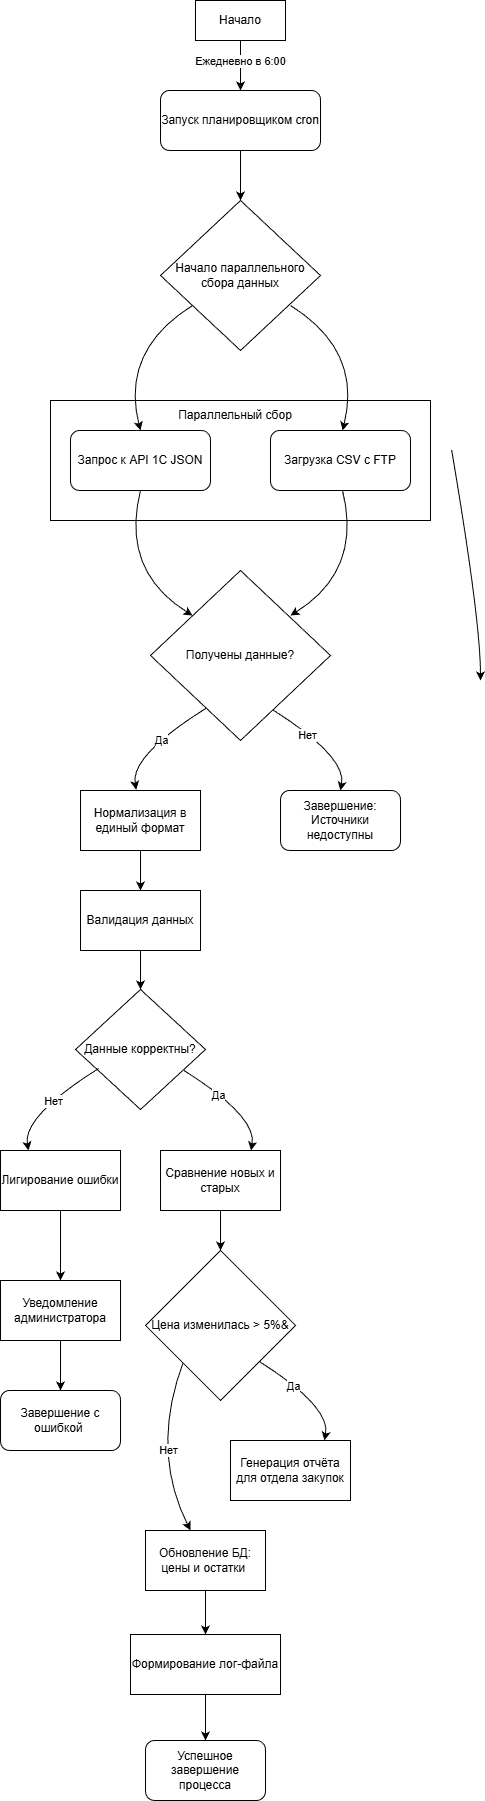

The diagram above was exported from draw.io. Its source (the exported page's mxGraphModel, read from the mxfile embedded in the PNG):
<mxGraphModel dx="1257" dy="2493" grid="1" gridSize="10" guides="1" tooltips="1" connect="1" arrows="1" fold="1" page="1" pageScale="1" pageWidth="827" pageHeight="1169" math="0" shadow="0">
  <root>
    <mxCell id="0" />
    <mxCell id="1" parent="0" />
    <mxCell id="edvKMTxG3dRlfWEUdytf-99" value="" style="rounded=0;whiteSpace=wrap;html=1;" vertex="1" parent="1">
      <mxGeometry x="80" y="460" width="380" height="120" as="geometry" />
    </mxCell>
    <mxCell id="edvKMTxG3dRlfWEUdytf-84" value="" style="endArrow=classic;html=1;rounded=0;exitX=0.926;exitY=0.976;exitDx=0;exitDy=0;exitPerimeter=0;entryX=1;entryY=0;entryDx=0;entryDy=0;curved=1;" edge="1" parent="1" target="edvKMTxG3dRlfWEUdytf-78">
      <mxGeometry width="50" height="50" relative="1" as="geometry">
        <mxPoint x="481.1200000000001" y="509.28" as="sourcePoint" />
        <mxPoint x="510" y="740" as="targetPoint" />
        <Array as="points">
          <mxPoint x="510" y="680" />
        </Array>
      </mxGeometry>
    </mxCell>
    <mxCell id="edvKMTxG3dRlfWEUdytf-89" style="edgeStyle=orthogonalEdgeStyle;rounded=0;orthogonalLoop=1;jettySize=auto;html=1;entryX=0.5;entryY=0;entryDx=0;entryDy=0;" edge="1" parent="1" source="edvKMTxG3dRlfWEUdytf-86" target="edvKMTxG3dRlfWEUdytf-87">
      <mxGeometry relative="1" as="geometry" />
    </mxCell>
    <mxCell id="edvKMTxG3dRlfWEUdytf-90" value="Ежедневно в 6:00" style="edgeLabel;html=1;align=center;verticalAlign=middle;resizable=0;points=[];" vertex="1" connectable="0" parent="edvKMTxG3dRlfWEUdytf-89">
      <mxGeometry x="-0.243" y="-1" relative="1" as="geometry">
        <mxPoint y="1" as="offset" />
      </mxGeometry>
    </mxCell>
    <mxCell id="edvKMTxG3dRlfWEUdytf-86" value="Начало" style="rounded=0;whiteSpace=wrap;html=1;" vertex="1" parent="1">
      <mxGeometry x="225" y="60" width="90" height="40" as="geometry" />
    </mxCell>
    <mxCell id="edvKMTxG3dRlfWEUdytf-92" style="edgeStyle=orthogonalEdgeStyle;rounded=0;orthogonalLoop=1;jettySize=auto;html=1;entryX=0.5;entryY=0;entryDx=0;entryDy=0;" edge="1" parent="1" source="edvKMTxG3dRlfWEUdytf-87" target="edvKMTxG3dRlfWEUdytf-91">
      <mxGeometry relative="1" as="geometry" />
    </mxCell>
    <mxCell id="edvKMTxG3dRlfWEUdytf-87" value="Запуск планировщиком cron" style="rounded=1;whiteSpace=wrap;html=1;" vertex="1" parent="1">
      <mxGeometry x="190" y="150" width="160" height="60" as="geometry" />
    </mxCell>
    <mxCell id="edvKMTxG3dRlfWEUdytf-91" value="Начало параллельного сбора данных" style="rhombus;whiteSpace=wrap;html=1;" vertex="1" parent="1">
      <mxGeometry x="190" y="260" width="160" height="150" as="geometry" />
    </mxCell>
    <mxCell id="edvKMTxG3dRlfWEUdytf-93" value="Запрос к API 1C JSON" style="rounded=1;whiteSpace=wrap;html=1;" vertex="1" parent="1">
      <mxGeometry x="100" y="490" width="140" height="60" as="geometry" />
    </mxCell>
    <mxCell id="edvKMTxG3dRlfWEUdytf-94" value="Загрузка CSV с FTP" style="rounded=1;whiteSpace=wrap;html=1;" vertex="1" parent="1">
      <mxGeometry x="300" y="490" width="140" height="60" as="geometry" />
    </mxCell>
    <mxCell id="edvKMTxG3dRlfWEUdytf-100" value="Параллельный сбор" style="text;html=1;whiteSpace=wrap;strokeColor=none;fillColor=none;align=center;verticalAlign=middle;rounded=0;" vertex="1" parent="1">
      <mxGeometry x="180" y="460" width="170" height="30" as="geometry" />
    </mxCell>
    <mxCell id="edvKMTxG3dRlfWEUdytf-102" value="Получены данные?" style="rhombus;whiteSpace=wrap;html=1;" vertex="1" parent="1">
      <mxGeometry x="180" y="630" width="180" height="170" as="geometry" />
    </mxCell>
    <mxCell id="edvKMTxG3dRlfWEUdytf-103" value="" style="endArrow=classic;html=1;rounded=0;entryX=0.5;entryY=0;entryDx=0;entryDy=0;curved=1;" edge="1" parent="1" source="edvKMTxG3dRlfWEUdytf-91" target="edvKMTxG3dRlfWEUdytf-93">
      <mxGeometry width="50" height="50" relative="1" as="geometry">
        <mxPoint x="100" y="380" as="sourcePoint" />
        <mxPoint x="150" y="330" as="targetPoint" />
        <Array as="points">
          <mxPoint x="150" y="410" />
        </Array>
      </mxGeometry>
    </mxCell>
    <mxCell id="edvKMTxG3dRlfWEUdytf-104" value="" style="endArrow=classic;html=1;rounded=0;entryX=0.5;entryY=0;entryDx=0;entryDy=0;curved=1;" edge="1" parent="1">
      <mxGeometry width="50" height="50" relative="1" as="geometry">
        <mxPoint x="320" y="365" as="sourcePoint" />
        <mxPoint x="372" y="490" as="targetPoint" />
        <Array as="points">
          <mxPoint x="392" y="410" />
        </Array>
      </mxGeometry>
    </mxCell>
    <mxCell id="edvKMTxG3dRlfWEUdytf-105" value="" style="endArrow=classic;html=1;rounded=0;entryX=0.5;entryY=0;entryDx=0;entryDy=0;curved=1;" edge="1" parent="1">
      <mxGeometry width="50" height="50" relative="1" as="geometry">
        <mxPoint x="170" y="550" as="sourcePoint" />
        <mxPoint x="222" y="675" as="targetPoint" />
        <Array as="points">
          <mxPoint x="150" y="630" />
        </Array>
      </mxGeometry>
    </mxCell>
    <mxCell id="edvKMTxG3dRlfWEUdytf-106" value="" style="endArrow=classic;html=1;rounded=0;entryX=0.5;entryY=0;entryDx=0;entryDy=0;curved=1;" edge="1" parent="1">
      <mxGeometry width="50" height="50" relative="1" as="geometry">
        <mxPoint x="372" y="550" as="sourcePoint" />
        <mxPoint x="320" y="675" as="targetPoint" />
        <Array as="points">
          <mxPoint x="392" y="630" />
        </Array>
      </mxGeometry>
    </mxCell>
    <mxCell id="edvKMTxG3dRlfWEUdytf-116" style="edgeStyle=orthogonalEdgeStyle;rounded=0;orthogonalLoop=1;jettySize=auto;html=1;entryX=0.5;entryY=0;entryDx=0;entryDy=0;" edge="1" parent="1" source="edvKMTxG3dRlfWEUdytf-107" target="edvKMTxG3dRlfWEUdytf-115">
      <mxGeometry relative="1" as="geometry" />
    </mxCell>
    <mxCell id="edvKMTxG3dRlfWEUdytf-107" value="Нормализация в единый формат" style="whiteSpace=wrap;html=1;" vertex="1" parent="1">
      <mxGeometry x="110" y="850" width="120" height="60" as="geometry" />
    </mxCell>
    <mxCell id="edvKMTxG3dRlfWEUdytf-109" value="Завершение: Источники недоступны" style="rounded=1;whiteSpace=wrap;html=1;" vertex="1" parent="1">
      <mxGeometry x="310" y="850" width="120" height="60" as="geometry" />
    </mxCell>
    <mxCell id="edvKMTxG3dRlfWEUdytf-110" value="" style="endArrow=classic;html=1;rounded=0;curved=1;entryX=0.464;entryY=-0.012;entryDx=0;entryDy=0;entryPerimeter=0;exitX=0.312;exitY=0.808;exitDx=0;exitDy=0;exitPerimeter=0;" edge="1" parent="1" source="edvKMTxG3dRlfWEUdytf-102" target="edvKMTxG3dRlfWEUdytf-107">
      <mxGeometry width="50" height="50" relative="1" as="geometry">
        <mxPoint x="232" y="770" as="sourcePoint" />
        <mxPoint x="170" y="860" as="targetPoint" />
        <Array as="points">
          <mxPoint x="160" y="815" />
        </Array>
      </mxGeometry>
    </mxCell>
    <mxCell id="edvKMTxG3dRlfWEUdytf-114" value="Да" style="edgeLabel;html=1;align=center;verticalAlign=middle;resizable=0;points=[];" vertex="1" connectable="0" parent="edvKMTxG3dRlfWEUdytf-110">
      <mxGeometry x="-0.1023" y="3" relative="1" as="geometry">
        <mxPoint as="offset" />
      </mxGeometry>
    </mxCell>
    <mxCell id="edvKMTxG3dRlfWEUdytf-111" value="" style="endArrow=classic;html=1;rounded=0;curved=1;entryX=0.464;entryY=-0.012;entryDx=0;entryDy=0;entryPerimeter=0;exitX=0.681;exitY=0.821;exitDx=0;exitDy=0;exitPerimeter=0;" edge="1" parent="1" source="edvKMTxG3dRlfWEUdytf-102">
      <mxGeometry width="50" height="50" relative="1" as="geometry">
        <mxPoint x="300" y="768" as="sourcePoint" />
        <mxPoint x="370" y="850" as="targetPoint" />
        <Array as="points">
          <mxPoint x="376" y="816" />
        </Array>
      </mxGeometry>
    </mxCell>
    <mxCell id="edvKMTxG3dRlfWEUdytf-113" value="Нет" style="edgeLabel;html=1;align=center;verticalAlign=middle;resizable=0;points=[];" vertex="1" connectable="0" parent="edvKMTxG3dRlfWEUdytf-111">
      <mxGeometry x="-0.319" y="-3" relative="1" as="geometry">
        <mxPoint x="1" as="offset" />
      </mxGeometry>
    </mxCell>
    <mxCell id="edvKMTxG3dRlfWEUdytf-119" style="edgeStyle=orthogonalEdgeStyle;rounded=0;orthogonalLoop=1;jettySize=auto;html=1;entryX=0.5;entryY=0;entryDx=0;entryDy=0;" edge="1" parent="1" source="edvKMTxG3dRlfWEUdytf-115" target="edvKMTxG3dRlfWEUdytf-117">
      <mxGeometry relative="1" as="geometry" />
    </mxCell>
    <mxCell id="edvKMTxG3dRlfWEUdytf-115" value="Валидация данных" style="whiteSpace=wrap;html=1;" vertex="1" parent="1">
      <mxGeometry x="110" y="950" width="120" height="60" as="geometry" />
    </mxCell>
    <mxCell id="edvKMTxG3dRlfWEUdytf-117" value="Данные корректны?" style="rhombus;whiteSpace=wrap;html=1;" vertex="1" parent="1">
      <mxGeometry x="105" y="1049" width="130" height="120" as="geometry" />
    </mxCell>
    <mxCell id="edvKMTxG3dRlfWEUdytf-130" style="edgeStyle=orthogonalEdgeStyle;rounded=0;orthogonalLoop=1;jettySize=auto;html=1;" edge="1" parent="1" source="edvKMTxG3dRlfWEUdytf-120" target="edvKMTxG3dRlfWEUdytf-129">
      <mxGeometry relative="1" as="geometry" />
    </mxCell>
    <mxCell id="edvKMTxG3dRlfWEUdytf-120" value="Лигирование ошибки" style="rounded=0;whiteSpace=wrap;html=1;" vertex="1" parent="1">
      <mxGeometry x="30" y="1210" width="120" height="60" as="geometry" />
    </mxCell>
    <mxCell id="edvKMTxG3dRlfWEUdytf-128" style="edgeStyle=orthogonalEdgeStyle;rounded=0;orthogonalLoop=1;jettySize=auto;html=1;entryX=0.5;entryY=0;entryDx=0;entryDy=0;" edge="1" parent="1" source="edvKMTxG3dRlfWEUdytf-121" target="edvKMTxG3dRlfWEUdytf-127">
      <mxGeometry relative="1" as="geometry" />
    </mxCell>
    <mxCell id="edvKMTxG3dRlfWEUdytf-121" value="Сравнение новых и старых" style="whiteSpace=wrap;html=1;" vertex="1" parent="1">
      <mxGeometry x="190" y="1210" width="120" height="60" as="geometry" />
    </mxCell>
    <mxCell id="edvKMTxG3dRlfWEUdytf-122" value="" style="endArrow=classic;html=1;rounded=0;curved=1;entryX=0.464;entryY=-0.012;entryDx=0;entryDy=0;entryPerimeter=0;exitX=0.312;exitY=0.808;exitDx=0;exitDy=0;exitPerimeter=0;" edge="1" parent="1">
      <mxGeometry width="50" height="50" relative="1" as="geometry">
        <mxPoint x="128" y="1128" as="sourcePoint" />
        <mxPoint x="58" y="1210" as="targetPoint" />
        <Array as="points">
          <mxPoint x="52" y="1176" />
        </Array>
      </mxGeometry>
    </mxCell>
    <mxCell id="edvKMTxG3dRlfWEUdytf-126" value="Нет" style="edgeLabel;html=1;align=center;verticalAlign=middle;resizable=0;points=[];" vertex="1" connectable="0" parent="edvKMTxG3dRlfWEUdytf-122">
      <mxGeometry x="-0.097" y="3" relative="1" as="geometry">
        <mxPoint as="offset" />
      </mxGeometry>
    </mxCell>
    <mxCell id="edvKMTxG3dRlfWEUdytf-124" value="" style="endArrow=classic;html=1;rounded=0;curved=1;entryX=0.464;entryY=-0.012;entryDx=0;entryDy=0;entryPerimeter=0;exitX=0.681;exitY=0.821;exitDx=0;exitDy=0;exitPerimeter=0;" edge="1" parent="1">
      <mxGeometry width="50" height="50" relative="1" as="geometry">
        <mxPoint x="213.5" y="1130" as="sourcePoint" />
        <mxPoint x="280.5" y="1210" as="targetPoint" />
        <Array as="points">
          <mxPoint x="286.5" y="1176" />
        </Array>
      </mxGeometry>
    </mxCell>
    <mxCell id="edvKMTxG3dRlfWEUdytf-125" value="Да" style="edgeLabel;html=1;align=center;verticalAlign=middle;resizable=0;points=[];" vertex="1" connectable="0" parent="edvKMTxG3dRlfWEUdytf-124">
      <mxGeometry x="-0.319" y="-3" relative="1" as="geometry">
        <mxPoint x="1" as="offset" />
      </mxGeometry>
    </mxCell>
    <mxCell id="edvKMTxG3dRlfWEUdytf-127" value="Цена изменилась &amp;gt; 5%&amp;amp;" style="rhombus;whiteSpace=wrap;html=1;" vertex="1" parent="1">
      <mxGeometry x="175" y="1310" width="150" height="150" as="geometry" />
    </mxCell>
    <mxCell id="edvKMTxG3dRlfWEUdytf-132" style="edgeStyle=orthogonalEdgeStyle;rounded=0;orthogonalLoop=1;jettySize=auto;html=1;entryX=0.5;entryY=0;entryDx=0;entryDy=0;" edge="1" parent="1" source="edvKMTxG3dRlfWEUdytf-129" target="edvKMTxG3dRlfWEUdytf-131">
      <mxGeometry relative="1" as="geometry" />
    </mxCell>
    <mxCell id="edvKMTxG3dRlfWEUdytf-129" value="Уведомление администратора" style="whiteSpace=wrap;html=1;" vertex="1" parent="1">
      <mxGeometry x="30" y="1340" width="120" height="60" as="geometry" />
    </mxCell>
    <mxCell id="edvKMTxG3dRlfWEUdytf-131" value="Завершение с ошибкой&amp;nbsp;" style="rounded=1;whiteSpace=wrap;html=1;" vertex="1" parent="1">
      <mxGeometry x="30" y="1450" width="120" height="60" as="geometry" />
    </mxCell>
    <mxCell id="edvKMTxG3dRlfWEUdytf-133" value="Генерация отчёта для отдела закупок" style="whiteSpace=wrap;html=1;" vertex="1" parent="1">
      <mxGeometry x="260" y="1500" width="120" height="60" as="geometry" />
    </mxCell>
    <mxCell id="edvKMTxG3dRlfWEUdytf-134" value="" style="endArrow=classic;html=1;rounded=0;curved=1;entryX=0.464;entryY=-0.012;entryDx=0;entryDy=0;entryPerimeter=0;exitX=0.76;exitY=0.741;exitDx=0;exitDy=0;exitPerimeter=0;" edge="1" parent="1" source="edvKMTxG3dRlfWEUdytf-127">
      <mxGeometry width="50" height="50" relative="1" as="geometry">
        <mxPoint x="287" y="1420" as="sourcePoint" />
        <mxPoint x="354" y="1500" as="targetPoint" />
        <Array as="points">
          <mxPoint x="360" y="1466" />
        </Array>
      </mxGeometry>
    </mxCell>
    <mxCell id="edvKMTxG3dRlfWEUdytf-135" value="Да" style="edgeLabel;html=1;align=center;verticalAlign=middle;resizable=0;points=[];" vertex="1" connectable="0" parent="edvKMTxG3dRlfWEUdytf-134">
      <mxGeometry x="-0.319" y="-3" relative="1" as="geometry">
        <mxPoint x="1" as="offset" />
      </mxGeometry>
    </mxCell>
    <mxCell id="edvKMTxG3dRlfWEUdytf-141" style="edgeStyle=orthogonalEdgeStyle;rounded=0;orthogonalLoop=1;jettySize=auto;html=1;entryX=0.5;entryY=0;entryDx=0;entryDy=0;" edge="1" parent="1" source="edvKMTxG3dRlfWEUdytf-137" target="edvKMTxG3dRlfWEUdytf-140">
      <mxGeometry relative="1" as="geometry" />
    </mxCell>
    <mxCell id="edvKMTxG3dRlfWEUdytf-137" value="Обновление БД: цены и остатки&amp;nbsp;" style="whiteSpace=wrap;html=1;" vertex="1" parent="1">
      <mxGeometry x="175" y="1590" width="120" height="60" as="geometry" />
    </mxCell>
    <mxCell id="edvKMTxG3dRlfWEUdytf-138" value="" style="endArrow=classic;html=1;rounded=0;exitX=0;exitY=1;exitDx=0;exitDy=0;entryX=0.375;entryY=0;entryDx=0;entryDy=0;entryPerimeter=0;curved=1;" edge="1" parent="1" source="edvKMTxG3dRlfWEUdytf-127" target="edvKMTxG3dRlfWEUdytf-137">
      <mxGeometry width="50" height="50" relative="1" as="geometry">
        <mxPoint x="175" y="1570" as="sourcePoint" />
        <mxPoint x="225" y="1520" as="targetPoint" />
        <Array as="points">
          <mxPoint x="180" y="1510" />
        </Array>
      </mxGeometry>
    </mxCell>
    <mxCell id="edvKMTxG3dRlfWEUdytf-139" value="Нет" style="edgeLabel;html=1;align=center;verticalAlign=middle;resizable=0;points=[];" vertex="1" connectable="0" parent="edvKMTxG3dRlfWEUdytf-138">
      <mxGeometry x="-0.0532" y="16" relative="1" as="geometry">
        <mxPoint as="offset" />
      </mxGeometry>
    </mxCell>
    <mxCell id="edvKMTxG3dRlfWEUdytf-143" style="edgeStyle=orthogonalEdgeStyle;rounded=0;orthogonalLoop=1;jettySize=auto;html=1;entryX=0.5;entryY=0;entryDx=0;entryDy=0;" edge="1" parent="1" source="edvKMTxG3dRlfWEUdytf-140" target="edvKMTxG3dRlfWEUdytf-142">
      <mxGeometry relative="1" as="geometry" />
    </mxCell>
    <mxCell id="edvKMTxG3dRlfWEUdytf-140" value="Формирование лог-файла" style="whiteSpace=wrap;html=1;" vertex="1" parent="1">
      <mxGeometry x="160" y="1694" width="150" height="60" as="geometry" />
    </mxCell>
    <mxCell id="edvKMTxG3dRlfWEUdytf-142" value="Успешное завершение процесса" style="rounded=1;whiteSpace=wrap;html=1;" vertex="1" parent="1">
      <mxGeometry x="175" y="1800" width="120" height="60" as="geometry" />
    </mxCell>
  </root>
</mxGraphModel>